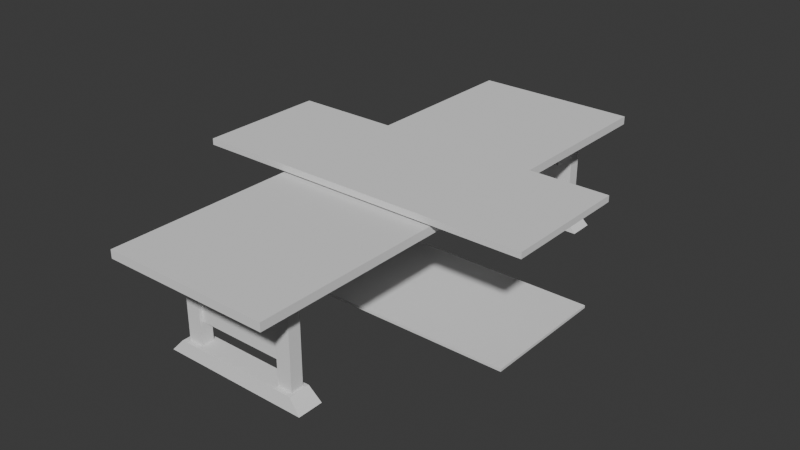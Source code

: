 # Source: Long_Table.blend  (saved by Blender 4.5.90; exported with 4.5.12 LTS)
import bpy
from mathutils import Matrix  # noqa: F401  (used for matrix-valued properties, if any)

bpy.ops.wm.read_factory_settings(use_empty=True)
scene = bpy.context.scene
scene.name = 'Scene'

# ---- collections
col_collection = bpy.data.collections.new('Collection'); scene.collection.children.link(col_collection)

# ---- world
world_world = bpy.data.worlds.new('World'); scene.world = world_world
world_world.use_nodes = True; world_world.node_tree.nodes.clear()
_N = world_world.node_tree.nodes; _L = world_world.node_tree.links
n0 = _N.new('ShaderNodeOutputWorld'); n0.name = 'World Output'; n0.location = (200, 100)
n1 = _N.new('ShaderNodeBackground'); n1.name = 'Background'; n1.location = (-200, 100)
n1.inputs[0].default_value = (0.05088, 0.05088, 0.05088, 1.0)
_L.new(n1.outputs[0], n0.inputs[0])
n0.is_active_output = True
world_world.color = (0.05088, 0.05088, 0.05088)
world_world.sun_shadow_jitter_overblur = 0.0

# ---- meshes
me_cube_002 = bpy.data.meshes.new('Cube.002')
me_cube_002.from_pydata([(-1.0, -1.0, -1.0), (-1.0, -1.0, 1.0), (-1.0, 1.0, -1.0), (-1.0, 1.0, 1.0), (1.0, -1.0, -1.0), (1.0, -1.0, 1.0), (1.0, 1.0, -1.0), (1.0, 1.0, 1.0)], [], [(0, 1, 3, 2), (2, 3, 7, 6), (6, 7, 5, 4), (4, 5, 1, 0), (2, 6, 4, 0), (7, 3, 1, 5)])
_uv = me_cube_002.uv_layers.new(name='UVMap')
_uv.uv.foreach_set('vector', [0.375, 0.0, 0.625, 0.0, 0.625, 0.25, 0.375, 0.25, 0.375, 0.25, 0.625, 0.25, 0.625, 0.5, 0.375, 0.5, 0.375, 0.5, 0.625, 0.5, 0.625, 0.75, 0.375, 0.75, 0.375, 0.75, 0.625, 0.75, 0.625, 1.0, 0.375, 1.0, 0.125, 0.5, 0.375, 0.5, 0.375, 0.75, 0.125, 0.75, 0.625, 0.5, 0.875, 0.5, 0.875, 0.75, 0.625, 0.75])
me_cube_002.update()
me_cube_003 = bpy.data.meshes.new('Cube.003')
me_cube_003.from_pydata([(-1.0, -1.0, -1.0), (-1.0, -1.0, 1.0), (-1.0, 1.0, -1.0), (-1.0, 1.0, 1.0), (1.0, -1.0, -1.0), (1.0, -1.0, 1.0), (1.0, 1.0, -1.0), (1.0, 1.0, 1.0)], [], [(0, 1, 3, 2), (2, 3, 7, 6), (6, 7, 5, 4), (4, 5, 1, 0), (2, 6, 4, 0), (7, 3, 1, 5)])
_uv = me_cube_003.uv_layers.new(name='UVMap')
_uv.uv.foreach_set('vector', [0.375, 0.0, 0.625, 0.0, 0.625, 0.25, 0.375, 0.25, 0.375, 0.25, 0.625, 0.25, 0.625, 0.5, 0.375, 0.5, 0.375, 0.5, 0.625, 0.5, 0.625, 0.75, 0.375, 0.75, 0.375, 0.75, 0.625, 0.75, 0.625, 1.0, 0.375, 1.0, 0.125, 0.5, 0.375, 0.5, 0.375, 0.75, 0.125, 0.75, 0.625, 0.5, 0.875, 0.5, 0.875, 0.75, 0.625, 0.75])
me_cube_003.update()
me_cube_004 = bpy.data.meshes.new('Cube.004')
me_cube_004.from_pydata([(-1.0, -1.0, -1.0), (-1.0, -1.0, 1.0), (-1.0, 1.0, -1.0), (-1.0, 1.0, 1.0), (1.0, -1.0, -1.0), (1.0, -1.0, 1.0), (1.0, 1.0, -1.0), (1.0, 1.0, 1.0)], [], [(0, 1, 3, 2), (2, 3, 7, 6), (6, 7, 5, 4), (4, 5, 1, 0), (2, 6, 4, 0), (7, 3, 1, 5)])
_uv = me_cube_004.uv_layers.new(name='UVMap')
_uv.uv.foreach_set('vector', [0.375, 0.0, 0.625, 0.0, 0.625, 0.25, 0.375, 0.25, 0.375, 0.25, 0.625, 0.25, 0.625, 0.5, 0.375, 0.5, 0.375, 0.5, 0.625, 0.5, 0.625, 0.75, 0.375, 0.75, 0.375, 0.75, 0.625, 0.75, 0.625, 1.0, 0.375, 1.0, 0.125, 0.5, 0.375, 0.5, 0.375, 0.75, 0.125, 0.75, 0.625, 0.5, 0.875, 0.5, 0.875, 0.75, 0.625, 0.75])
me_cube_004.update()
me_cube_005 = bpy.data.meshes.new('Cube.005')
me_cube_005.from_pydata([(-1.0, -1.0, -1.0), (-1.0, -1.0, 1.0), (-1.0, 1.0, -1.0), (-1.0, 1.0, 1.0), (1.0, -1.0, -1.0), (1.0, -1.0, 1.0), (1.0, 1.0, -1.0), (1.0, 1.0, 1.0)], [], [(0, 1, 3, 2), (2, 3, 7, 6), (6, 7, 5, 4), (4, 5, 1, 0), (2, 6, 4, 0), (7, 3, 1, 5)])
_uv = me_cube_005.uv_layers.new(name='UVMap')
_uv.uv.foreach_set('vector', [0.375, 0.0, 0.625, 0.0, 0.625, 0.25, 0.375, 0.25, 0.375, 0.25, 0.625, 0.25, 0.625, 0.5, 0.375, 0.5, 0.375, 0.5, 0.625, 0.5, 0.625, 0.75, 0.375, 0.75, 0.375, 0.75, 0.625, 0.75, 0.625, 1.0, 0.375, 1.0, 0.125, 0.5, 0.375, 0.5, 0.375, 0.75, 0.125, 0.75, 0.625, 0.5, 0.875, 0.5, 0.875, 0.75, 0.625, 0.75])
me_cube_005.update()
me_cube = bpy.data.meshes.new('Cube')
me_cube.from_pydata([(-1.0, -1.0, -1.0), (-0.8451, -0.8451, 1.0), (-1.0, 1.0, -1.0), (-0.8451, 0.8451, 1.0), (1.0, -1.0, -1.0), (0.8451, -0.8451, 1.0), (1.0, 1.0, -1.0), (0.8451, 0.8451, 1.0)], [], [(0, 1, 3, 2), (2, 3, 7, 6), (6, 7, 5, 4), (4, 5, 1, 0), (2, 6, 4, 0), (7, 3, 1, 5)])
_uv = me_cube.uv_layers.new(name='UVMap')
_uv.uv.foreach_set('vector', [0.375, 0.0, 0.625, 0.0, 0.625, 0.25, 0.375, 0.25, 0.375, 0.25, 0.625, 0.25, 0.625, 0.5, 0.375, 0.5, 0.375, 0.5, 0.625, 0.5, 0.625, 0.75, 0.375, 0.75, 0.375, 0.75, 0.625, 0.75, 0.625, 1.0, 0.375, 1.0, 0.125, 0.5, 0.375, 0.5, 0.375, 0.75, 0.125, 0.75, 0.625, 0.5, 0.875, 0.5, 0.875, 0.75, 0.625, 0.75])
me_cube.update()
me_cube_001 = bpy.data.meshes.new('Cube.001')
me_cube_001.from_pydata([(-1.0, -1.0, -1.0), (-1.0, -1.0, 1.0), (-1.0, 1.0, -1.0), (-1.0, 1.0, 1.0), (1.0, -1.0, -1.0), (1.0, -1.0, 1.0), (1.0, 1.0, -1.0), (1.0, 1.0, 1.0)], [], [(0, 1, 3, 2), (2, 3, 7, 6), (6, 7, 5, 4), (4, 5, 1, 0), (2, 6, 4, 0), (7, 3, 1, 5)])
_uv = me_cube_001.uv_layers.new(name='UVMap')
_uv.uv.foreach_set('vector', [0.375, 0.0, 0.625, 0.0, 0.625, 0.25, 0.375, 0.25, 0.375, 0.25, 0.625, 0.25, 0.625, 0.5, 0.375, 0.5, 0.375, 0.5, 0.625, 0.5, 0.625, 0.75, 0.375, 0.75, 0.375, 0.75, 0.625, 0.75, 0.625, 1.0, 0.375, 1.0, 0.125, 0.5, 0.375, 0.5, 0.375, 0.75, 0.125, 0.75, 0.625, 0.5, 0.875, 0.5, 0.875, 0.75, 0.625, 0.75])
me_cube_001.update()
me_cube_007 = bpy.data.meshes.new('Cube.007')
me_cube_007.from_pydata([(-1.0, -1.0, -1.0), (-1.0, -1.0, 1.0), (-1.0, 1.0, -1.0), (-1.0, 1.0, 1.0), (1.0, -1.0, -1.0), (1.0, -1.0, 1.0), (1.0, 1.0, -1.0), (1.0, 1.0, 1.0)], [], [(0, 1, 3, 2), (2, 3, 7, 6), (6, 7, 5, 4), (4, 5, 1, 0), (2, 6, 4, 0), (7, 3, 1, 5)])
_uv = me_cube_007.uv_layers.new(name='UVMap')
_uv.uv.foreach_set('vector', [0.375, 0.0, 0.625, 0.0, 0.625, 0.25, 0.375, 0.25, 0.375, 0.25, 0.625, 0.25, 0.625, 0.5, 0.375, 0.5, 0.375, 0.5, 0.625, 0.5, 0.625, 0.75, 0.375, 0.75, 0.375, 0.75, 0.625, 0.75, 0.625, 1.0, 0.375, 1.0, 0.125, 0.5, 0.375, 0.5, 0.375, 0.75, 0.125, 0.75, 0.625, 0.5, 0.875, 0.5, 0.875, 0.75, 0.625, 0.75])
me_cube_007.update()
me_cube_008 = bpy.data.meshes.new('Cube.008')
me_cube_008.from_pydata([(-1.0, -1.0, -1.0), (-1.0, -1.0, 1.0), (-1.0, 1.0, -1.0), (-1.0, 1.0, 1.0), (1.0, -1.0, -1.0), (1.0, -1.0, 1.0), (1.0, 1.0, -1.0), (1.0, 1.0, 1.0)], [], [(0, 1, 3, 2), (2, 3, 7, 6), (6, 7, 5, 4), (4, 5, 1, 0), (2, 6, 4, 0), (7, 3, 1, 5)])
_uv = me_cube_008.uv_layers.new(name='UVMap')
_uv.uv.foreach_set('vector', [0.375, 0.0, 0.625, 0.0, 0.625, 0.25, 0.375, 0.25, 0.375, 0.25, 0.625, 0.25, 0.625, 0.5, 0.375, 0.5, 0.375, 0.5, 0.625, 0.5, 0.625, 0.75, 0.375, 0.75, 0.375, 0.75, 0.625, 0.75, 0.625, 1.0, 0.375, 1.0, 0.125, 0.5, 0.375, 0.5, 0.375, 0.75, 0.125, 0.75, 0.625, 0.5, 0.875, 0.5, 0.875, 0.75, 0.625, 0.75])
me_cube_008.update()
me_cube_009 = bpy.data.meshes.new('Cube.009')
me_cube_009.from_pydata([(-1.0, -1.0, -1.0), (-1.0, -1.0, 1.0), (-1.0, 1.0, -1.0), (-1.0, 1.0, 1.0), (1.0, -1.0, -1.0), (1.0, -1.0, 1.0), (1.0, 1.0, -1.0), (1.0, 1.0, 1.0)], [], [(0, 1, 3, 2), (2, 3, 7, 6), (6, 7, 5, 4), (4, 5, 1, 0), (2, 6, 4, 0), (7, 3, 1, 5)])
_uv = me_cube_009.uv_layers.new(name='UVMap')
_uv.uv.foreach_set('vector', [0.375, 0.0, 0.625, 0.0, 0.625, 0.25, 0.375, 0.25, 0.375, 0.25, 0.625, 0.25, 0.625, 0.5, 0.375, 0.5, 0.375, 0.5, 0.625, 0.5, 0.625, 0.75, 0.375, 0.75, 0.375, 0.75, 0.625, 0.75, 0.625, 1.0, 0.375, 1.0, 0.125, 0.5, 0.375, 0.5, 0.375, 0.75, 0.125, 0.75, 0.625, 0.5, 0.875, 0.5, 0.875, 0.75, 0.625, 0.75])
me_cube_009.update()
me_cube_010 = bpy.data.meshes.new('Cube.010')
me_cube_010.from_pydata([(-1.0, -1.0, -1.0), (-0.8451, -0.8451, 1.0), (-1.0, 1.0, -1.0), (-0.8451, 0.8451, 1.0), (1.0, -1.0, -1.0), (0.8451, -0.8451, 1.0), (1.0, 1.0, -1.0), (0.8451, 0.8451, 1.0)], [], [(0, 1, 3, 2), (2, 3, 7, 6), (6, 7, 5, 4), (4, 5, 1, 0), (2, 6, 4, 0), (7, 3, 1, 5)])
_uv = me_cube_010.uv_layers.new(name='UVMap')
_uv.uv.foreach_set('vector', [0.375, 0.0, 0.625, 0.0, 0.625, 0.25, 0.375, 0.25, 0.375, 0.25, 0.625, 0.25, 0.625, 0.5, 0.375, 0.5, 0.375, 0.5, 0.625, 0.5, 0.625, 0.75, 0.375, 0.75, 0.375, 0.75, 0.625, 0.75, 0.625, 1.0, 0.375, 1.0, 0.125, 0.5, 0.375, 0.5, 0.375, 0.75, 0.125, 0.75, 0.625, 0.5, 0.875, 0.5, 0.875, 0.75, 0.625, 0.75])
me_cube_010.update()
me_cube_011 = bpy.data.meshes.new('Cube.011')
me_cube_011.from_pydata([(-1.0, -1.0, -1.0), (-1.0, -1.0, 1.0), (-1.0, 1.0, -1.0), (-1.0, 1.0, 1.0), (1.0, -1.0, -1.0), (1.0, -1.0, 1.0), (1.0, 1.0, -1.0), (1.0, 1.0, 1.0)], [], [(0, 1, 3, 2), (2, 3, 7, 6), (6, 7, 5, 4), (4, 5, 1, 0), (2, 6, 4, 0), (7, 3, 1, 5)])
_uv = me_cube_011.uv_layers.new(name='UVMap')
_uv.uv.foreach_set('vector', [0.375, 0.0, 0.625, 0.0, 0.625, 0.25, 0.375, 0.25, 0.375, 0.25, 0.625, 0.25, 0.625, 0.5, 0.375, 0.5, 0.375, 0.5, 0.625, 0.5, 0.625, 0.75, 0.375, 0.75, 0.375, 0.75, 0.625, 0.75, 0.625, 1.0, 0.375, 1.0, 0.125, 0.5, 0.375, 0.5, 0.375, 0.75, 0.125, 0.75, 0.625, 0.5, 0.875, 0.5, 0.875, 0.75, 0.625, 0.75])
me_cube_011.update()
me_cube_012 = bpy.data.meshes.new('Cube.012')
me_cube_012.from_pydata([(-1.0, -1.0, -1.0), (-1.0, -1.0, 1.0), (-1.0, 1.0, -1.0), (-1.0, 1.0, 1.0), (1.0, -1.0, -1.0), (1.0, -1.0, 1.0), (1.0, 1.0, -1.0), (1.0, 1.0, 1.0)], [], [(0, 1, 3, 2), (2, 3, 7, 6), (6, 7, 5, 4), (4, 5, 1, 0), (2, 6, 4, 0), (7, 3, 1, 5)])
_uv = me_cube_012.uv_layers.new(name='UVMap')
_uv.uv.foreach_set('vector', [0.375, 0.0, 0.625, 0.0, 0.625, 0.25, 0.375, 0.25, 0.375, 0.25, 0.625, 0.25, 0.625, 0.5, 0.375, 0.5, 0.375, 0.5, 0.625, 0.5, 0.625, 0.75, 0.375, 0.75, 0.375, 0.75, 0.625, 0.75, 0.625, 1.0, 0.375, 1.0, 0.125, 0.5, 0.375, 0.5, 0.375, 0.75, 0.125, 0.75, 0.625, 0.5, 0.875, 0.5, 0.875, 0.75, 0.625, 0.75])
me_cube_012.update()

# ---- objects
ob_for_scale_1 = bpy.data.objects.new('For Scale 1', me_cube_002)
ob_for_scale_2 = bpy.data.objects.new('For Scale 2', me_cube_003)
ob_table = bpy.data.objects.new('Table', me_cube_004)
ob_cube = bpy.data.objects.new('Cube', me_cube_005)
ob_cube_001 = bpy.data.objects.new('Cube.001', me_cube)
ob_cube_002 = bpy.data.objects.new('Cube.002', me_cube_001)
ob_cube_004 = bpy.data.objects.new('Cube.004', me_cube_007)
ob_cube_003 = bpy.data.objects.new('Cube.003', me_cube_008)
ob_cube_005 = bpy.data.objects.new('Cube.005', me_cube_009)
ob_cube_006 = bpy.data.objects.new('Cube.006', me_cube_010)
ob_cube_007 = bpy.data.objects.new('Cube.007', me_cube_011)
ob_cube_008 = bpy.data.objects.new('Cube.008', me_cube_012)

# ---- transforms, parenting, visibility, modifiers, constraints
ob_for_scale_1.location = (0.0, 0.0, 1.689)
ob_for_scale_1.scale = (2.684, 1.0, 0.04818)
ob_for_scale_2.location = (0.0, 0.0, -0.02315)
ob_for_scale_2.scale = (2.474, 1.0, 0.0195)
ob_table.location = (0.0, 0.0, 1.535)
ob_table.scale = (1.286, 3.884, 0.06335)
ob_cube.location = (0.8124, -3.037, 0.801)
ob_cube.scale = (0.1137, 0.09692, 0.7144)
ob_cube_001.location = (0.0, -3.044, 0.0)
ob_cube_001.scale = (1.142, 0.1944, 0.09764)
ob_cube_002.location = (0.0, -3.036, 0.6639)
ob_cube_002.scale = (0.6949, 0.04597, 0.2264)
ob_cube_004.location = (0.0, 0.0, 0.675)
ob_cube_004.scale = (0.07085, 3.007, 0.2104)
ob_cube_003.location = (-0.7865, -3.037, 0.801)
ob_cube_003.scale = (0.1137, 0.09692, 0.7144)
ob_cube_005.location = (0.8124, 3.088, 0.801)
ob_cube_005.scale = (0.1137, 0.09692, 0.7144)
ob_cube_006.location = (0.0, 3.08, 0.0)
ob_cube_006.scale = (1.142, 0.1944, 0.09764)
ob_cube_007.location = (0.0, 3.088, 0.6639)
ob_cube_007.scale = (0.6949, 0.04597, 0.2264)
ob_cube_008.location = (-0.7865, 3.088, 0.801)
ob_cube_008.scale = (0.1137, 0.09692, 0.7144)

# ---- collection membership
col_collection.objects.link(ob_for_scale_1)
col_collection.objects.link(ob_for_scale_2)
col_collection.objects.link(ob_table)
col_collection.objects.link(ob_cube)
col_collection.objects.link(ob_cube_001)
col_collection.objects.link(ob_cube_002)
col_collection.objects.link(ob_cube_004)
col_collection.objects.link(ob_cube_003)
col_collection.objects.link(ob_cube_005)
col_collection.objects.link(ob_cube_006)
col_collection.objects.link(ob_cube_007)
col_collection.objects.link(ob_cube_008)

# ---- scene / render settings (as saved in the file)
scene.frame_start = 1; scene.frame_end = 250; scene.frame_set(1)
scene.render.engine = 'BLENDER_EEVEE_NEXT'
bpy.context.view_layer.update()

# ---- added for rendering (the .blend has no active camera and no usable light): camera, sun
cam_auto = bpy.data.cameras.new('AutoCamera')
cam_auto.lens = 50.0
cam_auto.sensor_width = 36.0
cam_auto.clip_end = 1000.0
ob_auto_camera = bpy.data.objects.new('AutoCamera', cam_auto)
scene.collection.objects.link(ob_auto_camera)
ob_auto_camera.location = (8.89895, -10.6787, 7.93878)
ob_auto_camera.rotation_euler = (1.09748, -7.21219e-08, 0.694738)
scene.camera = ob_auto_camera
light_auto_sun = bpy.data.lights.new('AutoSun', 'SUN')
light_auto_sun.energy = 3.0
light_auto_sun.angle = 0.0523599
ob_auto_sun = bpy.data.objects.new('AutoSun', light_auto_sun)
scene.collection.objects.link(ob_auto_sun)
ob_auto_sun.rotation_euler = (0.872665, 0.174533, 0.523599)
bpy.context.view_layer.update()

